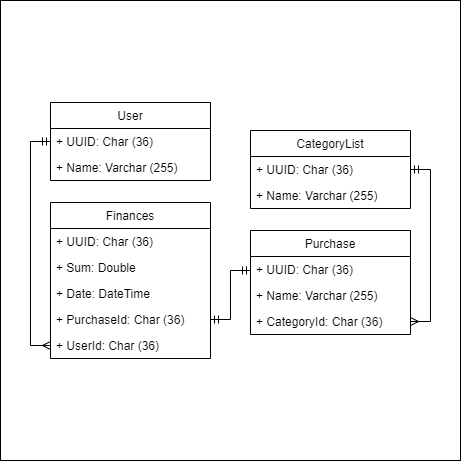

The diagram above was exported from draw.io. Its source (the exported page's mxGraphModel, read from the mxfile embedded in the PNG):
<mxGraphModel dx="1050" dy="549" grid="1" gridSize="10" guides="1" tooltips="1" connect="1" arrows="1" fold="1" page="1" pageScale="1" pageWidth="827" pageHeight="1169" math="0" shadow="0">
  <root>
    <mxCell id="0" />
    <mxCell id="1" parent="0" />
    <mxCell id="KWMxCTVo3KqS0XYZ1h7u-1" value="" style="whiteSpace=wrap;html=1;aspect=fixed;" parent="1" vertex="1">
      <mxGeometry x="10" width="460" height="460" as="geometry" />
    </mxCell>
    <mxCell id="cxvDFMsR_5mNcfqGCuZA-1" value="Purchase" style="swimlane;fontStyle=0;childLayout=stackLayout;horizontal=1;startSize=26;fillColor=none;horizontalStack=0;resizeParent=1;resizeParentMax=0;resizeLast=0;collapsible=1;marginBottom=0;" parent="1" vertex="1">
      <mxGeometry x="260" y="230" width="160" height="104" as="geometry" />
    </mxCell>
    <mxCell id="cxvDFMsR_5mNcfqGCuZA-18" value="+ UUID: Char (36)" style="text;strokeColor=none;fillColor=none;align=left;verticalAlign=top;spacingLeft=4;spacingRight=4;overflow=hidden;rotatable=0;points=[[0,0.5],[1,0.5]];portConstraint=eastwest;" parent="cxvDFMsR_5mNcfqGCuZA-1" vertex="1">
      <mxGeometry y="26" width="160" height="26" as="geometry" />
    </mxCell>
    <mxCell id="cxvDFMsR_5mNcfqGCuZA-2" value="+ Name: Varchar (255)" style="text;strokeColor=none;fillColor=none;align=left;verticalAlign=top;spacingLeft=4;spacingRight=4;overflow=hidden;rotatable=0;points=[[0,0.5],[1,0.5]];portConstraint=eastwest;" parent="cxvDFMsR_5mNcfqGCuZA-1" vertex="1">
      <mxGeometry y="52" width="160" height="26" as="geometry" />
    </mxCell>
    <mxCell id="dvneP-oXYVG2vfEyx5XJ-1" value="+ CategoryId: Char (36)" style="text;strokeColor=none;fillColor=none;align=left;verticalAlign=top;spacingLeft=4;spacingRight=4;overflow=hidden;rotatable=0;points=[[0,0.5],[1,0.5]];portConstraint=eastwest;" vertex="1" parent="cxvDFMsR_5mNcfqGCuZA-1">
      <mxGeometry y="78" width="160" height="26" as="geometry" />
    </mxCell>
    <mxCell id="cxvDFMsR_5mNcfqGCuZA-5" value="CategoryList" style="swimlane;fontStyle=0;childLayout=stackLayout;horizontal=1;startSize=26;fillColor=none;horizontalStack=0;resizeParent=1;resizeParentMax=0;resizeLast=0;collapsible=1;marginBottom=0;" parent="1" vertex="1">
      <mxGeometry x="260" y="130" width="160" height="78" as="geometry" />
    </mxCell>
    <mxCell id="cxvDFMsR_5mNcfqGCuZA-16" value="+ UUID: Char (36)" style="text;strokeColor=none;fillColor=none;align=left;verticalAlign=top;spacingLeft=4;spacingRight=4;overflow=hidden;rotatable=0;points=[[0,0.5],[1,0.5]];portConstraint=eastwest;" parent="cxvDFMsR_5mNcfqGCuZA-5" vertex="1">
      <mxGeometry y="26" width="160" height="26" as="geometry" />
    </mxCell>
    <mxCell id="cxvDFMsR_5mNcfqGCuZA-6" value="+ Name: Varchar (255)" style="text;strokeColor=none;fillColor=none;align=left;verticalAlign=top;spacingLeft=4;spacingRight=4;overflow=hidden;rotatable=0;points=[[0,0.5],[1,0.5]];portConstraint=eastwest;" parent="cxvDFMsR_5mNcfqGCuZA-5" vertex="1">
      <mxGeometry y="52" width="160" height="26" as="geometry" />
    </mxCell>
    <mxCell id="cxvDFMsR_5mNcfqGCuZA-9" value="Finances" style="swimlane;fontStyle=0;childLayout=stackLayout;horizontal=1;startSize=26;fillColor=none;horizontalStack=0;resizeParent=1;resizeParentMax=0;resizeLast=0;collapsible=1;marginBottom=0;" parent="1" vertex="1">
      <mxGeometry x="60" y="202" width="160" height="156" as="geometry" />
    </mxCell>
    <mxCell id="cxvDFMsR_5mNcfqGCuZA-19" value="+ UUID: Char (36)" style="text;strokeColor=none;fillColor=none;align=left;verticalAlign=top;spacingLeft=4;spacingRight=4;overflow=hidden;rotatable=0;points=[[0,0.5],[1,0.5]];portConstraint=eastwest;" parent="cxvDFMsR_5mNcfqGCuZA-9" vertex="1">
      <mxGeometry y="26" width="160" height="26" as="geometry" />
    </mxCell>
    <mxCell id="cxvDFMsR_5mNcfqGCuZA-10" value="+ Sum: Double" style="text;strokeColor=none;fillColor=none;align=left;verticalAlign=top;spacingLeft=4;spacingRight=4;overflow=hidden;rotatable=0;points=[[0,0.5],[1,0.5]];portConstraint=eastwest;" parent="cxvDFMsR_5mNcfqGCuZA-9" vertex="1">
      <mxGeometry y="52" width="160" height="26" as="geometry" />
    </mxCell>
    <mxCell id="cxvDFMsR_5mNcfqGCuZA-11" value="+ Date: DateTime" style="text;strokeColor=none;fillColor=none;align=left;verticalAlign=top;spacingLeft=4;spacingRight=4;overflow=hidden;rotatable=0;points=[[0,0.5],[1,0.5]];portConstraint=eastwest;" parent="cxvDFMsR_5mNcfqGCuZA-9" vertex="1">
      <mxGeometry y="78" width="160" height="26" as="geometry" />
    </mxCell>
    <mxCell id="cxvDFMsR_5mNcfqGCuZA-12" value="+ PurchaseId: Char (36)" style="text;strokeColor=none;fillColor=none;align=left;verticalAlign=top;spacingLeft=4;spacingRight=4;overflow=hidden;rotatable=0;points=[[0,0.5],[1,0.5]];portConstraint=eastwest;" parent="cxvDFMsR_5mNcfqGCuZA-9" vertex="1">
      <mxGeometry y="104" width="160" height="26" as="geometry" />
    </mxCell>
    <mxCell id="qLQ-lkti1FBdXSz8WCVr-5" value="+ UserId: Char (36)" style="text;strokeColor=none;fillColor=none;align=left;verticalAlign=top;spacingLeft=4;spacingRight=4;overflow=hidden;rotatable=0;points=[[0,0.5],[1,0.5]];portConstraint=eastwest;" parent="cxvDFMsR_5mNcfqGCuZA-9" vertex="1">
      <mxGeometry y="130" width="160" height="26" as="geometry" />
    </mxCell>
    <mxCell id="cxvDFMsR_5mNcfqGCuZA-21" style="edgeStyle=orthogonalEdgeStyle;rounded=0;orthogonalLoop=1;jettySize=auto;html=1;exitX=1;exitY=0.5;exitDx=0;exitDy=0;entryX=1;entryY=0.5;entryDx=0;entryDy=0;endArrow=ERmandOne;endFill=0;startArrow=ERmany;startFill=0;" parent="1" source="dvneP-oXYVG2vfEyx5XJ-1" target="cxvDFMsR_5mNcfqGCuZA-16" edge="1">
      <mxGeometry relative="1" as="geometry">
        <mxPoint x="260" y="163" as="sourcePoint" />
      </mxGeometry>
    </mxCell>
    <mxCell id="qLQ-lkti1FBdXSz8WCVr-1" style="edgeStyle=orthogonalEdgeStyle;rounded=0;orthogonalLoop=1;jettySize=auto;html=1;exitX=1;exitY=0.5;exitDx=0;exitDy=0;endArrow=ERmandOne;endFill=0;startArrow=ERmandOne;startFill=0;" parent="1" source="cxvDFMsR_5mNcfqGCuZA-12" target="cxvDFMsR_5mNcfqGCuZA-18" edge="1">
      <mxGeometry relative="1" as="geometry">
        <Array as="points">
          <mxPoint x="240" y="319" />
          <mxPoint x="240" y="270" />
        </Array>
      </mxGeometry>
    </mxCell>
    <mxCell id="qLQ-lkti1FBdXSz8WCVr-2" value="User" style="swimlane;fontStyle=0;childLayout=stackLayout;horizontal=1;startSize=26;fillColor=none;horizontalStack=0;resizeParent=1;resizeParentMax=0;resizeLast=0;collapsible=1;marginBottom=0;" parent="1" vertex="1">
      <mxGeometry x="60" y="102" width="160" height="78" as="geometry" />
    </mxCell>
    <mxCell id="qLQ-lkti1FBdXSz8WCVr-3" value="+ UUID: Char (36)" style="text;strokeColor=none;fillColor=none;align=left;verticalAlign=top;spacingLeft=4;spacingRight=4;overflow=hidden;rotatable=0;points=[[0,0.5],[1,0.5]];portConstraint=eastwest;" parent="qLQ-lkti1FBdXSz8WCVr-2" vertex="1">
      <mxGeometry y="26" width="160" height="26" as="geometry" />
    </mxCell>
    <mxCell id="qLQ-lkti1FBdXSz8WCVr-4" value="+ Name: Varchar (255)" style="text;strokeColor=none;fillColor=none;align=left;verticalAlign=top;spacingLeft=4;spacingRight=4;overflow=hidden;rotatable=0;points=[[0,0.5],[1,0.5]];portConstraint=eastwest;" parent="qLQ-lkti1FBdXSz8WCVr-2" vertex="1">
      <mxGeometry y="52" width="160" height="26" as="geometry" />
    </mxCell>
    <mxCell id="qLQ-lkti1FBdXSz8WCVr-6" style="edgeStyle=orthogonalEdgeStyle;rounded=0;orthogonalLoop=1;jettySize=auto;html=1;exitX=0;exitY=0.5;exitDx=0;exitDy=0;entryX=0;entryY=0.5;entryDx=0;entryDy=0;endArrow=ERmany;endFill=0;startArrow=ERmandOne;startFill=0;" parent="1" source="qLQ-lkti1FBdXSz8WCVr-3" target="qLQ-lkti1FBdXSz8WCVr-5" edge="1">
      <mxGeometry relative="1" as="geometry" />
    </mxCell>
  </root>
</mxGraphModel>